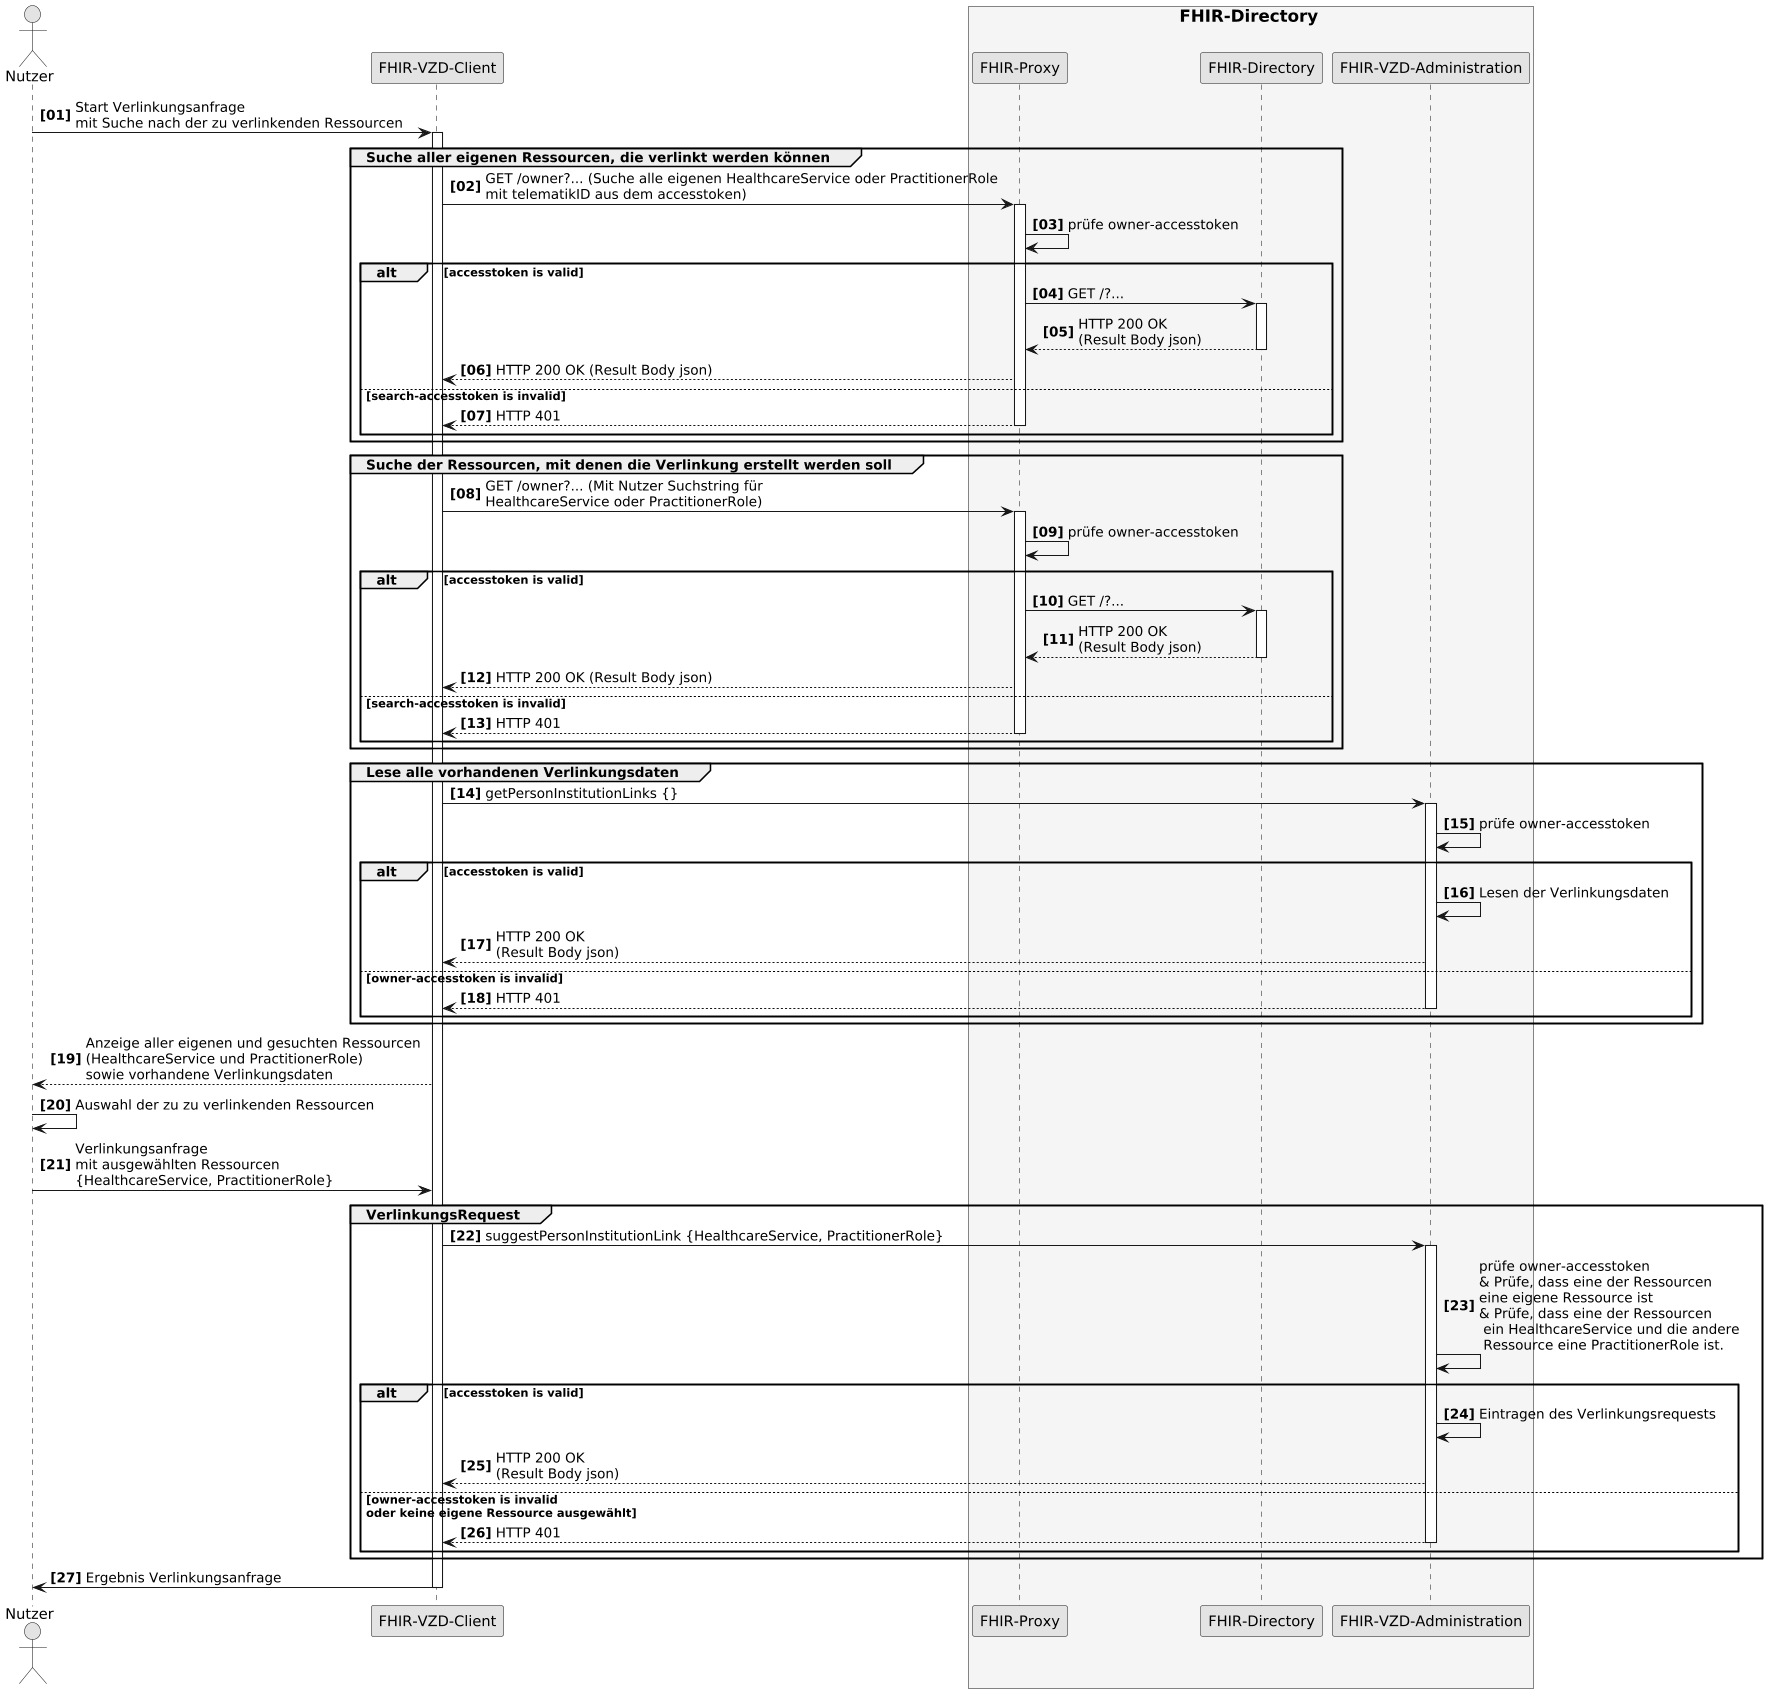

The diagram above was rendered by PlantUML. Its source (embedded in the PNG):
@startuml SequenceDiagram.FHIR-Directory.linkRequest
skinparam dpi 100
skinparam WrapWidth 200
skinparam monochrome true
autonumber "<b>[00]"

'title "FHIR-Directory, Sequenzdiagram link request'
actor Nutzer
participant cl as "FHIR-VZD-Client"
box <size:16>FHIR-Directory</size> #WhiteSmoke
  participant fp as "FHIR-Proxy"
  participant fd as "FHIR-Directory"
  participant fa as "FHIR-VZD-Administration"
end box

Nutzer -> cl:Start Verlinkungsanfrage \nmit Suche nach der zu verlinkenden Ressourcen
activate cl

group Suche aller eigenen Ressourcen, die verlinkt werden können
  cl -> fp: GET /owner?... (Suche alle eigenen HealthcareService oder PractitionerRole \nmit telematikID aus dem accesstoken)
  activate fp
  fp -> fp: prüfe owner-accesstoken

    alt accesstoken is valid
      fp -> fd: GET /?...
      activate fd
      fd --> fp: HTTP 200 OK\n(Result Body json)
      deactivate fd
      fp --> cl: HTTP 200 OK (Result Body json)
     else search-accesstoken is invalid
      fp --> cl: HTTP 401
      deactivate fp
     end
end

group Suche der Ressourcen, mit denen die Verlinkung erstellt werden soll
  cl -> fp: GET /owner?... (Mit Nutzer Suchstring für \nHealthcareService oder PractitionerRole)
  activate fp
  fp -> fp: prüfe owner-accesstoken

    alt accesstoken is valid
      fp -> fd: GET /?...
      activate fd
      fd --> fp: HTTP 200 OK\n(Result Body json)
      deactivate fd
      fp --> cl: HTTP 200 OK (Result Body json)
     else search-accesstoken is invalid
      fp --> cl: HTTP 401
      deactivate fp
     end
end

group Lese alle vorhandenen Verlinkungsdaten
  cl -> fa: getPersonInstitutionLinks {}
  activate fa
  fa -> fa: prüfe owner-accesstoken
    alt accesstoken is valid
      fa -> fa: Lesen der Verlinkungsdaten
      fa --> cl: HTTP 200 OK\n(Result Body json)
      
     else owner-accesstoken is invalid
      fa --> cl: HTTP 401
      deactivate fa
     end
end

cl --> Nutzer:Anzeige aller eigenen und gesuchten Ressourcen \n(HealthcareService und PractitionerRole) \nsowie vorhandene Verlinkungsdaten
Nutzer -> Nutzer: Auswahl der zu zu verlinkenden Ressourcen
Nutzer -> cl: Verlinkungsanfrage \nmit ausgewählten Ressourcen \n{HealthcareService, PractitionerRole}

group VerlinkungsRequest
  cl -> fa: suggestPersonInstitutionLink {HealthcareService, PractitionerRole}
  activate fa
  fa -> fa: prüfe owner-accesstoken\n& Prüfe, dass eine der Ressourcen \neine eigene Ressource ist\n& Prüfe, dass eine der Ressourcen\n ein HealthcareService und die andere\n Ressource eine PractitionerRole ist.

    alt accesstoken is valid
      fa -> fa: Eintragen des Verlinkungsrequests
      fa --> cl: HTTP 200 OK\n(Result Body json)
      
     else owner-accesstoken is invalid\noder keine eigene Ressource ausgewählt
      fa --> cl: HTTP 401
      deactivate fa
     end
end

cl -> Nutzer: Ergebnis Verlinkungsanfrage

deactivate cl

@enduml